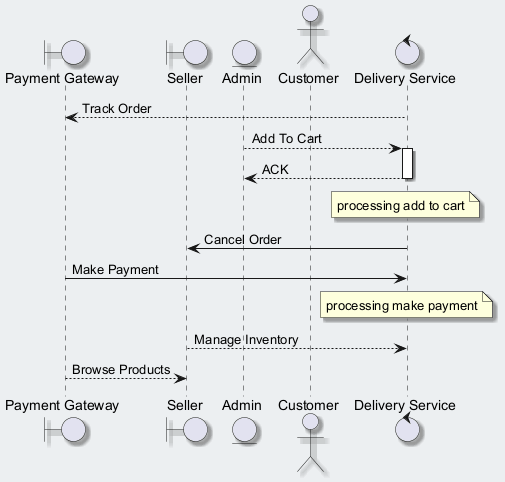

The diagram above was rendered by PlantUML. Its source (embedded in the PNG):
@startuml
skinparam backgroundColor #ECEFF1
skinparam classBackgroundColor #FFFFFF
skinparam classBorderColor #455A64
skinparam shadowing true
boundary "Payment Gateway" as PG
boundary "Seller" as S
entity "Admin" as A
actor "Customer" as C
control "Delivery Service" as DS
DS --> PG : Track Order
A --> DS : Add To Cart
activate DS
DS --> A : ACK
deactivate DS
note over DS : processing add to cart
DS -> S : Cancel Order
PG -> DS : Make Payment
note over DS : processing make payment
S --> DS : Manage Inventory
PG --> S : Browse Products
@enduml